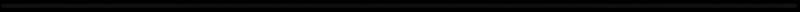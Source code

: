 # Source: hpbar.rendernormal.blend  (saved by Blender 4.1.24; exported with 4.5.12 LTS)
import bpy
from mathutils import Matrix  # noqa: F401  (used for matrix-valued properties, if any)

bpy.ops.wm.read_factory_settings(use_empty=True)
scene = bpy.context.scene
scene.name = 'menu-back'

# ---- collections
col_collection_1 = bpy.data.collections.new('Collection 1'); scene.collection.children.link(col_collection_1)
col_collection_2 = bpy.data.collections.new('Collection 2'); scene.collection.children.link(col_collection_2)

# ---- materials (node trees are filled in below, after node groups)
mat_blended = bpy.data.materials.new('blended')
mat_blended.surface_render_method = 'BLENDED'
mat_blended.blend_method = 'BLEND'
mat_blended.alpha_threshold = 0.0
mat_blended.use_transparent_shadow = False
mat_blended.roughness = 0.5
mat_white = bpy.data.materials.new('white')
mat_holdout = bpy.data.materials.new('holdout')
mat_holdout.alpha_threshold = 0.0
mat_holdout.use_transparent_shadow = False
mat_holdout.roughness = 0.5

# ---- material node trees
mat_blended.use_nodes = True; mat_blended.node_tree.nodes.clear()
_N = mat_blended.node_tree.nodes; _L = mat_blended.node_tree.links
n0 = _N.new('ShaderNodeOutputMaterial'); n0.name = 'Material Output'; n0.location = (676, 567)
n1 = _N.new('ShaderNodeUVMap'); n1.name = 'UV Map'; n1.location = (-532, 523)
n1.uv_map = 'UVMap'
n2 = _N.new('ShaderNodeSeparateColor'); n2.name = 'Separate HSV'; n2.location = (-60, 376)
n3 = _N.new('ShaderNodeValToRGB'); n3.name = 'ColorRamp'; n3.location = (106, 645)
n3.color_ramp.interpolation = 'EASE'
while len(n3.color_ramp.elements) > 1: n3.color_ramp.elements.remove(n3.color_ramp.elements[-1])
n3.color_ramp.elements[0].position = 0.0; n3.color_ramp.elements[0].color = (0.0, 0.0, 0.0, 1.0)
_e = n3.color_ramp.elements.new(0.2338); _e.color = (1.0, 1.0, 1.0, 1.0)
n4 = _N.new('ShaderNodeMixShader'); n4.name = 'Mix Shader'; n4.location = (481, 383)
n4.width = 137
n5 = _N.new('ShaderNodeEmission'); n5.name = 'Emission'; n5.location = (116, 78)
n5.inputs[0].default_value = (0.552, 0.2582, 0.9387, 1.0)
n6 = _N.new('ShaderNodeBsdfTransparent'); n6.name = 'Transparent BSDF'; n6.location = (124, 313)
_L.new(n1.outputs[0], n2.inputs[0])
_L.new(n2.outputs[2], n3.inputs[0])
_L.new(n5.outputs[0], n4.inputs[2])
_L.new(n3.outputs[0], n4.inputs[0])
_L.new(n4.outputs[0], n0.inputs[0])
_L.new(n6.outputs[0], n4.inputs[1])
n0.is_active_output = True
mat_holdout.use_nodes = True; mat_holdout.node_tree.nodes.clear()
_N = mat_holdout.node_tree.nodes; _L = mat_holdout.node_tree.links
n0 = _N.new('ShaderNodeOutputMaterial'); n0.name = 'Material Output'; n0.location = (300, 300)
n1 = _N.new('ShaderNodeHoldout'); n1.name = 'Holdout'; n1.location = (10, 300)
_L.new(n1.outputs[0], n0.inputs[0])
n0.is_active_output = True

# ---- world
world_world_010 = bpy.data.worlds.new('World.010'); scene.world = world_world_010
world_world_010.color = (0.05088, 0.05088, 0.05088)
world_world_010.use_sun_shadow = False
world_world_010.sun_shadow_jitter_overblur = 0.0
world_world_010.cycles.sampling_method = 'MANUAL'

# ---- cameras
cam_camera_041 = bpy.data.cameras.new('Camera.041')
cam_camera_041.type = 'ORTHO'
cam_camera_041.clip_end = 100.0
cam_camera_041.lens = 35.0
cam_camera_041.sensor_width = 32.0
cam_camera_041.sensor_height = 18.0
cam_camera_041.ortho_scale = 1.3
cam_camera_041.dof.focus_distance = 0.0

# ---- meshes
me_plane_011 = bpy.data.meshes.new('Plane.011')
me_plane_011.from_pydata([(-0.3894, -1.0, 0.0), (0.3894, -1.0, 0.0), (-0.3894, 1.0, 0.0), (0.3894, 1.0, 0.0), (-7.225e-10, -1.0, 0.0), (-7.225e-10, 1.0, 0.0)], [], [(4, 1, 3, 5), (0, 4, 5, 2)])
_uv = me_plane_011.uv_layers.new(name='UVMap')
_uv.uv.foreach_set('vector', [4.928e-05, 0.2111, 4.922e-05, 4.946e-05, 4.929e-05, 4.922e-05, 4.929e-05, 0.2111, 4.94e-05, 5.02e-05, 4.928e-05, 0.2111, 4.929e-05, 0.2111, 4.941e-05, 4.922e-05])
me_plane_011.materials.append(mat_blended)
me_plane_011.use_remesh_preserve_volume = False
me_plane_011.use_remesh_preserve_attributes = False
me_plane_011.use_mirror_vertex_groups = False
me_plane_011.update()
me_plane_003 = bpy.data.meshes.new('Plane.003')
me_plane_003.from_pydata([(-1.0, -1.0, 0.0), (1.0, -1.0, 0.0), (-1.0, 1.0, 0.0), (1.0, 1.0, 0.0)], [], [(0, 1, 3, 2)])
me_plane_003.materials.append(mat_white)
me_plane_003.use_remesh_preserve_volume = False
me_plane_003.use_remesh_preserve_attributes = False
me_plane_003.use_mirror_vertex_groups = False
me_plane_003.update()
me_plane_001 = bpy.data.meshes.new('Plane.001')
me_plane_001.from_pydata([(-2.37, -2.37, 0.0), (2.37, -2.37, 0.0), (-2.37, 2.37, 0.0), (2.37, 2.37, 0.0), (-0.9455, 0.003316, 2.235e-08), (-0.9463, 0.002865, 2.235e-08), (-0.9481, -0.0001717, 2.235e-08), (-0.948, -0.0007432, 2.235e-08), (-0.9469, 0.002375, 2.235e-08), (-0.9436, 0.004074, 2.235e-08), (-0.9463, -0.002865, 2.235e-08), (-0.9425, 0.00437, 2.235e-08), (-0.9478, 0.001306, 2.235e-08), (-0.948, 0.0007432, 2.235e-08), (-0.9474, 0.001853, 2.235e-08), (-0.9469, -0.002375, 2.235e-08), (-0.9446, 0.00372, 2.235e-08), (-0.9474, -0.001853, 2.235e-08), (-0.9478, -0.001306, 2.235e-08), (-0.9481, 0.0001717, 2.235e-08), (-0.9455, -0.003316, 2.235e-08), (-0.9446, -0.00372, 2.235e-08), (-0.9436, -0.004074, 2.235e-08), (0.939, 0.004878, 2.235e-08), (0.939, -0.004878, 2.235e-08), (0.9377, 0.004913, 2.235e-08), (0.9377, -0.004913, 2.235e-08), (-0.03199, -0.004913, 2.235e-08), (-0.03199, 0.004913, 2.235e-08), (-0.9377, -0.004913, 2.235e-08), (-0.9377, 0.004913, 2.235e-08), (-0.939, -0.004878, 2.235e-08), (-0.939, 0.004878, 2.235e-08), (-0.9402, 0.004775, 2.235e-08), (-0.9402, -0.004775, 2.235e-08), (-0.9414, 0.004605, 2.235e-08), (-0.9414, -0.004605, 2.235e-08), (-0.9425, -0.00437, 2.235e-08), (0.9463, 0.002865, 2.235e-08), (0.9463, -0.002865, 2.235e-08), (0.9469, -0.002375, 2.235e-08), (0.9469, 0.002375, 2.235e-08), (0.9455, 0.003316, 2.235e-08), (0.9455, -0.003316, 2.235e-08), (0.9436, 0.004074, 2.235e-08), (0.9446, 0.00372, 2.235e-08), (0.9446, -0.00372, 2.235e-08), (0.9436, -0.004074, 2.235e-08), (0.9425, -0.00437, 2.235e-08), (0.9425, 0.00437, 2.235e-08), (0.9414, 0.004605, 2.235e-08), (0.9402, -0.004775, 2.235e-08), (0.9414, -0.004605, 2.235e-08), (0.9402, 0.004775, 2.235e-08), (0.9474, -0.001853, 2.235e-08), (0.9474, 0.001853, 2.235e-08), (0.9478, -0.001306, 2.235e-08), (0.948, 0.0007432, 2.235e-08), (0.948, -0.0007432, 2.235e-08), (0.9478, 0.001306, 2.235e-08), (0.9481, -0.0001717, 2.235e-08), (0.9481, 0.0001717, 2.235e-08)], [], [(0, 1, 3, 61, 60, 58, 56, 54, 40, 39, 43, 46, 47, 48, 52, 51, 24, 26, 27, 29, 31, 34, 36, 37, 22, 21, 20, 10, 15, 17, 18, 7, 6), (19, 13, 12, 14, 8, 5, 4, 16, 9, 11, 35, 33, 32, 30, 28, 25, 23, 53, 50, 49, 44, 45, 42, 38, 41, 55, 59, 57, 61, 3, 2, 0, 6)])
me_plane_001.materials.append(mat_holdout)
me_plane_001.use_remesh_preserve_volume = False
me_plane_001.use_remesh_preserve_attributes = False
me_plane_001.use_mirror_vertex_groups = False
me_plane_001.update()

# ---- objects
ob_plane_004 = bpy.data.objects.new('Plane.004', me_plane_011)
ob_plane = bpy.data.objects.new('Plane', me_plane_003)
ob_cam_hitcircle_010 = bpy.data.objects.new('cam-hitcircle.010', cam_camera_041)
ob_plane_001 = bpy.data.objects.new('Plane.001', me_plane_001)

# ---- transforms, parenting, visibility, modifiers, constraints
ob_plane_004.location = (-0.1712, 0.0003693, 0.04541)
ob_plane_004.scale = (0.6132, 1.0, 1.0)
ob_plane_004.lineart.crease_threshold = 0.0
ob_plane.location = (-0.001526, 0.0003693, -0.01015)
ob_plane.lineart.crease_threshold = 0.0
ob_cam_hitcircle_010.location = (0.0, 0.0, 5.0)
ob_cam_hitcircle_010.lock_rotations_4d = False
ob_cam_hitcircle_010.empty_display_type = 'ARROWS'
ob_cam_hitcircle_010.color = (0.0, 0.0, 0.0, 0.0)
ob_cam_hitcircle_010.display_type = 'WIRE'
ob_cam_hitcircle_010.lineart.crease_threshold = 0.0
ob_plane_001.location = (-0.001526, 0.0003693, 0.5903)
ob_plane_001.scale = (0.6825, 0.6825, 0.6825)
ob_plane_001.lineart.crease_threshold = 0.0

# ---- collection membership
col_collection_1.objects.link(ob_plane_004)
col_collection_1.objects.link(ob_plane)
col_collection_1.objects.link(ob_cam_hitcircle_010)
col_collection_2.objects.link(ob_plane_001)

# ---- scene / render settings (as saved in the file)
scene.camera = ob_cam_hitcircle_010
scene.frame_start = 0; scene.frame_end = 70; scene.frame_set(29)
scene.render.engine = 'BLENDER_EEVEE_NEXT'
scene.render.image_settings.compression = 70
scene.render.resolution_x = 1340
scene.render.resolution_y = 20
scene.render.fps = 30
scene.render.dither_intensity = 0.0
scene.render.film_transparent = True
scene.render.use_border = True
scene.cycles.use_denoising = False
scene.cycles.samples = 9
scene.cycles.sampling_pattern = 'TABULATED_SOBOL'
scene.cycles.light_sampling_threshold = 0.0
scene.cycles.use_adaptive_sampling = False
scene.cycles.use_light_tree = False
scene.cycles.blur_glossy = 0.0
scene.cycles.max_bounces = 6
scene.cycles.diffuse_bounces = 6
scene.cycles.glossy_bounces = 6
scene.cycles.transmission_bounces = 6
scene.cycles.volume_bounces = 6
scene.cycles.transparent_max_bounces = 6
scene.cycles.sample_clamp_indirect = 0.0
scene.eevee.ray_tracing_options.trace_max_roughness = 0.0
scene.view_settings.view_transform = 'Standard'
bpy.context.view_layer.update()

# ---- added for rendering (the .blend has no usable light): sun
light_auto_sun = bpy.data.lights.new('AutoSun', 'SUN')
light_auto_sun.energy = 3.0
light_auto_sun.angle = 0.0523599
ob_auto_sun = bpy.data.objects.new('AutoSun', light_auto_sun)
scene.collection.objects.link(ob_auto_sun)
ob_auto_sun.rotation_euler = (0.872665, 0.174533, 0.523599)
bpy.context.view_layer.update()

